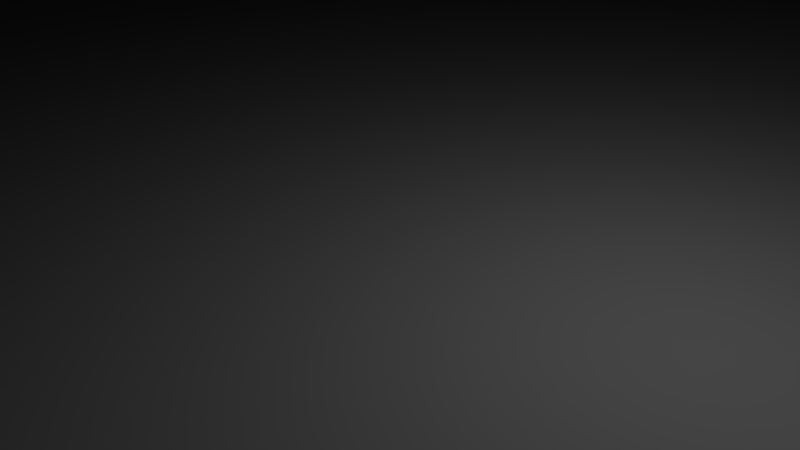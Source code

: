 # Source: WiggleBox.blend  (saved by Blender 2.72.0; exported with 4.5.12 LTS)
import bpy
from mathutils import Matrix  # noqa: F401  (used for matrix-valued properties, if any)

bpy.ops.wm.read_factory_settings(use_empty=True)
scene = bpy.context.scene
scene.name = 'Scene'

# ---- collections
col_collection_1 = bpy.data.collections.new('Collection 1'); scene.collection.children.link(col_collection_1)

# ---- world
world_world = bpy.data.worlds.new('World'); scene.world = world_world
world_world.color = (0.05088, 0.05088, 0.05088)
world_world.use_sun_shadow = False
world_world.sun_shadow_jitter_overblur = 0.0
world_world.cycles.sampling_method = 'MANUAL'
world_world.cycles.sample_map_resolution = 256

# ---- cameras
cam_camera = bpy.data.cameras.new('Camera')
cam_camera.clip_end = 100.0
cam_camera.lens = 35.0
cam_camera.sensor_width = 32.0
cam_camera.sensor_height = 18.0
cam_camera.ortho_scale = 7.314
cam_camera.dof.focus_distance = 0.0
cam_camera.dof.aperture_fstop = 128.0

# ---- lights
light_lamp = bpy.data.lights.new('Lamp', 'POINT')
light_lamp.transmission_factor = 0.0
light_lamp.cutoff_distance = 30.0
light_lamp.energy = 100.0
light_lamp.shadow_buffer_clip_start = 1.001
light_lamp.shadow_soft_size = 0.1
light_lamp.shadow_maximum_resolution = 0.006
light_lamp.use_absolute_resolution = True
light_lamp.cycles.use_multiple_importance_sampling = False

# ---- meshes
me_cube_001 = bpy.data.meshes.new('Cube.001')
me_cube_001.from_pydata([(-100.0, -100.0, -100.0), (-100.0, 100.0, -100.0), (100.0, 100.0, -100.0), (100.0, -100.0, -100.0), (-100.0, -100.0, 100.0), (-100.0, 100.0, 100.0), (100.0, 100.0, 100.0), (100.0, -100.0, 100.0), (-100.0, -100.0, 300.0), (-100.0, 100.0, 300.0), (100.0, 100.0, 300.0), (100.0, -100.0, 300.0), (-100.0, -100.0, 500.0), (-100.0, 100.0, 500.0), (100.0, 100.0, 500.0), (100.0, -100.0, 500.0), (-100.0, -100.0, -40.38), (-100.0, 100.0, -40.38), (100.0, 100.0, -40.38), (100.0, -100.0, -40.38), (-100.0, -100.0, 29.81), (-100.0, 100.0, 29.81), (100.0, 100.0, 29.81), (100.0, -100.0, 29.81), (-100.0, -100.0, 160.8), (100.0, -100.0, 160.8), (100.0, 100.0, 160.8), (-100.0, 100.0, 160.8), (100.0, -100.0, 234.4), (100.0, 100.0, 234.4), (-100.0, 100.0, 234.4), (-100.0, -100.0, 234.4), (-100.0, -100.0, 400.0), (100.0, -100.0, 400.0), (100.0, 100.0, 400.0), (-100.0, 100.0, 400.0), (-100.0, -100.0, 350.0), (100.0, -100.0, 350.0), (100.0, 100.0, 350.0), (-100.0, 100.0, 350.0), (100.0, -100.0, 450.0), (100.0, 100.0, 450.0), (-100.0, 100.0, 450.0), (-100.0, -100.0, 450.0)], [], [(16, 17, 1, 0), (17, 18, 2, 1), (18, 19, 3, 2), (19, 16, 0, 3), (0, 1, 2, 3), (31, 28, 11, 8), (43, 40, 15, 12), (28, 29, 10, 11), (29, 30, 9, 10), (30, 31, 8, 9), (15, 14, 13, 12), (40, 41, 14, 15), (41, 42, 13, 14), (42, 43, 12, 13), (20, 21, 17, 16), (21, 22, 18, 17), (22, 23, 19, 18), (23, 20, 16, 19), (4, 5, 21, 20), (5, 6, 22, 21), (6, 7, 23, 22), (7, 4, 20, 23), (4, 7, 25, 24), (7, 6, 26, 25), (6, 5, 27, 26), (5, 4, 24, 27), (24, 25, 28, 31), (25, 26, 29, 28), (26, 27, 30, 29), (27, 24, 31, 30), (36, 37, 33, 32), (37, 38, 34, 33), (38, 39, 35, 34), (39, 36, 32, 35), (8, 11, 37, 36), (11, 10, 38, 37), (10, 9, 39, 38), (9, 8, 36, 39), (32, 33, 40, 43), (33, 34, 41, 40), (34, 35, 42, 41), (35, 32, 43, 42)])
_k = set([(1, 17), (5, 21), (5, 27), (9, 30), (9, 39), (13, 42), (17, 21), (27, 30), (35, 39), (35, 42)])
me_cube_001.attributes.new('sharp_edge', 'BOOLEAN', 'EDGE').data.foreach_set('value', [ (min(e.vertices), max(e.vertices)) in _k for e in me_cube_001.edges])
_uv = me_cube_001.uv_layers.new(name='UVMap')
_uv.uv.foreach_set('vector', [0.0, 0.0, 1.0, 0.0, 1.0, 1.0, 0.0, 1.0, 0.0, 0.0, 1.0, 0.0, 1.0, 1.0, 0.0, 1.0, 0.0, 0.0, 1.0, 0.0, 1.0, 1.0, 0.0, 1.0, 0.0, 0.0, 1.0, 0.0, 1.0, 1.0, 0.0, 1.0, 0.0, 0.0, 1.0, 0.0, 1.0, 1.0, 0.0, 1.0, 0.0, 0.0, 1.0, 0.0, 1.0, 1.0, 0.0, 1.0, 0.0, 0.0, 1.0, 0.0, 1.0, 1.0, 0.0, 1.0, 0.0, 0.0, 1.0, 0.0, 1.0, 1.0, 0.0, 1.0, 0.0, 0.0, 1.0, 0.0, 1.0, 1.0, 0.0, 1.0, 0.0, 0.0, 1.0, 0.0, 1.0, 1.0, 0.0, 1.0, 0.0, 0.0, 1.0, 0.0, 1.0, 1.0, 0.0, 1.0, 0.0, 0.0, 1.0, 0.0, 1.0, 1.0, 0.0, 1.0, 0.0, 0.0, 1.0, 0.0, 1.0, 1.0, 0.0, 1.0, 0.0, 0.0, 1.0, 0.0, 1.0, 1.0, 0.0, 1.0, 0.0, 0.0, 1.0, 0.0, 1.0, 1.0, 0.0, 1.0, 0.0, 0.0, 1.0, 0.0, 1.0, 1.0, 0.0, 1.0, 0.0, 0.0, 1.0, 0.0, 1.0, 1.0, 0.0, 1.0, 0.0, 0.0, 1.0, 0.0, 1.0, 1.0, 0.0, 1.0, 0.0, 0.0, 1.0, 0.0, 1.0, 1.0, 0.0, 1.0, 0.0, 0.0, 1.0, 0.0, 1.0, 1.0, 0.0, 1.0, 0.0, 0.0, 1.0, 0.0, 1.0, 1.0, 0.0, 1.0, 0.0, 0.0, 1.0, 0.0, 1.0, 1.0, 0.0, 1.0, 0.0, 0.0, 1.0, 0.0, 1.0, 1.0, 0.0, 1.0, 0.0, 0.0, 1.0, 0.0, 1.0, 1.0, 0.0, 1.0, 0.0, 0.0, 1.0, 0.0, 1.0, 1.0, 0.0, 1.0, 0.0, 0.0, 1.0, 0.0, 1.0, 1.0, 0.0, 1.0, 0.0, 0.0, 1.0, 0.0, 1.0, 1.0, 0.0, 1.0, 0.0, 0.0, 1.0, 0.0, 1.0, 1.0, 0.0, 1.0, 0.0, 0.0, 1.0, 0.0, 1.0, 1.0, 0.0, 1.0, 0.0, 0.0, 1.0, 0.0, 1.0, 1.0, 0.0, 1.0, 0.0, 0.0, 1.0, 0.0, 1.0, 1.0, 0.0, 1.0, 0.0, 0.0, 1.0, 0.0, 1.0, 1.0, 0.0, 1.0, 0.0, 0.0, 1.0, 0.0, 1.0, 1.0, 0.0, 1.0, 0.0, 0.0, 1.0, 0.0, 1.0, 1.0, 0.0, 1.0, 0.0, 0.0, 1.0, 0.0, 1.0, 1.0, 0.0, 1.0, 0.0, 0.0, 1.0, 0.0, 1.0, 1.0, 0.0, 1.0, 0.0, 0.0, 1.0, 0.0, 1.0, 1.0, 0.0, 1.0, 0.0, 0.0, 1.0, 0.0, 1.0, 1.0, 0.0, 1.0, 0.0, 0.0, 1.0, 0.0, 1.0, 1.0, 0.0, 1.0, 0.0, 0.0, 1.0, 0.0, 1.0, 1.0, 0.0, 1.0, 0.0, 0.0, 1.0, 0.0, 1.0, 1.0, 0.0, 1.0, 0.0, 0.0, 1.0, 0.0, 1.0, 1.0, 0.0, 1.0])
me_cube_001.use_remesh_preserve_volume = False
me_cube_001.use_remesh_preserve_attributes = False
me_cube_001.use_mirror_vertex_groups = False
me_cube_001.update()
arm_armature = bpy.data.armatures.new('Armature')  # bones are not reproduced

# ---- objects
ob_armature = bpy.data.objects.new('Armature', arm_armature)
ob_cube = bpy.data.objects.new('Cube', me_cube_001)
ob_lamp = bpy.data.objects.new('Lamp', light_lamp)
ob_camera = bpy.data.objects.new('Camera', cam_camera)

# ---- transforms, parenting, visibility, modifiers, constraints
ob_armature.location = (0.0, 0.0, 0.0)
ob_armature.show_in_front = True
ob_armature.lineart.crease_threshold = 0.0
ob_cube.parent = ob_armature
ob_cube.location = (0.0, 0.0, 50.0)
ob_cube.scale = (0.5, 0.5, 0.5)
ob_cube.lineart.crease_threshold = 0.0
_vg = ob_cube.vertex_groups.new(name='Bone')
for _i, _w in zip([0, 1, 2, 3, 4, 5, 6, 7, 8, 9, 10, 11, 16, 17, 18, 19, 20, 21, 22, 23, 24, 25, 26, 27, 28, 29, 30, 31, 32, 33, 34, 35, 36, 37, 38, 39, 40, 41, 42, 43], [1.0, 1.0, 1.0, 1.0, 0.4965, 0.4969, 0.4965, 0.4969, 0.005641, 0.005711, 0.005641, 0.005711, 0.7483, 0.7484, 0.7483, 0.7484, 0.6224, 0.6227, 0.6224, 0.6227, 0.2511, 0.2513, 0.2511, 0.2513, 0.1285, 0.1284, 0.1285, 0.1284, 0.00282, 0.002855, 0.00282, 0.002855, 0.004231, 0.004283, 0.004231, 0.004283, 0.001428, 0.00141, 0.001428, 0.00141]): _vg.add([_i], _w, 'REPLACE')
_vg = ob_cube.vertex_groups.new(name='Bone.001')
for _i, _w in zip([0, 1, 2, 3, 4, 5, 6, 7, 8, 9, 10, 11, 12, 13, 14, 15, 16, 17, 18, 19, 20, 21, 22, 23, 24, 25, 26, 27, 28, 29, 30, 31, 32, 33, 34, 35, 36, 37, 38, 39, 40, 41, 42, 43], [0.0, 0.0, 0.0, 0.0, 0.9628, 0.9956, 0.9218, 0.9977, 0.9006, 0.9857, 0.8251, 0.9859, 0.07861, 0.08579, 0.07861, 0.08579, 0.4814, 0.4978, 0.4609, 0.4989, 0.7221, 0.7467, 0.6913, 0.7483, 0.9317, 0.9918, 0.8735, 0.9906, 0.9889, 0.8493, 0.9882, 0.9161, 0.4896, 0.5358, 0.4519, 0.5357, 0.6951, 0.7609, 0.6385, 0.7607, 0.3108, 0.2652, 0.3108, 0.2841]): _vg.add([_i], _w, 'REPLACE')
_vg = ob_cube.vertex_groups.new(name='Bone.002')
for _i, _w in zip([4, 5, 6, 7, 8, 9, 10, 11, 12, 13, 14, 15, 16, 17, 18, 19, 20, 21, 22, 23, 24, 25, 26, 27, 28, 29, 30, 31, 32, 33, 34, 35, 36, 37, 38, 39, 40, 41, 42, 43], [0.005711, 0.005641, 0.005711, 0.005641, 0.4969, 0.4965, 0.4969, 0.4965, 1.0, 1.0, 1.0, 1.0, 0.002855, 0.00282, 0.002855, 0.00282, 0.004283, 0.004231, 0.004283, 0.004231, 0.2513, 0.2511, 0.2513, 0.2511, 0.3738, 0.3741, 0.3738, 0.3741, 0.7484, 0.7483, 0.7484, 0.7483, 0.6227, 0.6224, 0.6227, 0.6224, 0.8741, 0.8742, 0.8741, 0.8742]): _vg.add([_i], _w, 'REPLACE')
_m = ob_cube.modifiers.new('Armature', 'ARMATURE')
_m.object = ob_armature
ob_lamp.location = (4.076, 1.005, 5.904)
ob_lamp.rotation_euler = (0.6503, 0.05522, 1.866)
ob_lamp.lock_rotations_4d = False
ob_lamp.empty_display_type = 'ARROWS'
ob_lamp.color = (0.0, 0.0, 0.0, 0.0)
ob_lamp.lineart.crease_threshold = 0.0
ob_camera.location = (7.481, -6.508, 5.344)
ob_camera.rotation_euler = (1.109, 0.01082, 0.8149)
ob_camera.lock_rotations_4d = False
ob_camera.empty_display_type = 'ARROWS'
ob_camera.color = (0.0, 0.0, 0.0, 0.0)
ob_camera.display_type = 'WIRE'
ob_camera.lineart.crease_threshold = 0.0

# ---- collection membership
col_collection_1.objects.link(ob_armature)
col_collection_1.objects.link(ob_cube)
col_collection_1.objects.link(ob_lamp)
col_collection_1.objects.link(ob_camera)

# ---- scene / render settings (as saved in the file)
scene.camera = ob_camera
scene.frame_start = 1; scene.frame_end = 90; scene.frame_set(29)
scene.render.engine = 'BLENDER_EEVEE_NEXT'
scene.render.resolution_percentage = 50
scene.render.fps = 60
scene.render.dither_intensity = 0.0
scene.cycles.use_denoising = False
scene.cycles.samples = 10
scene.cycles.sampling_pattern = 'TABULATED_SOBOL'
scene.cycles.light_sampling_threshold = 0.0
scene.cycles.use_adaptive_sampling = False
scene.cycles.use_light_tree = False
scene.cycles.blur_glossy = 0.0
scene.cycles.pixel_filter_type = 'GAUSSIAN'
scene.cycles.sample_clamp_indirect = 0.0
scene.view_settings.view_transform = 'Standard'
scene.unit_settings.scale_length = 0.01
bpy.context.view_layer.update()
